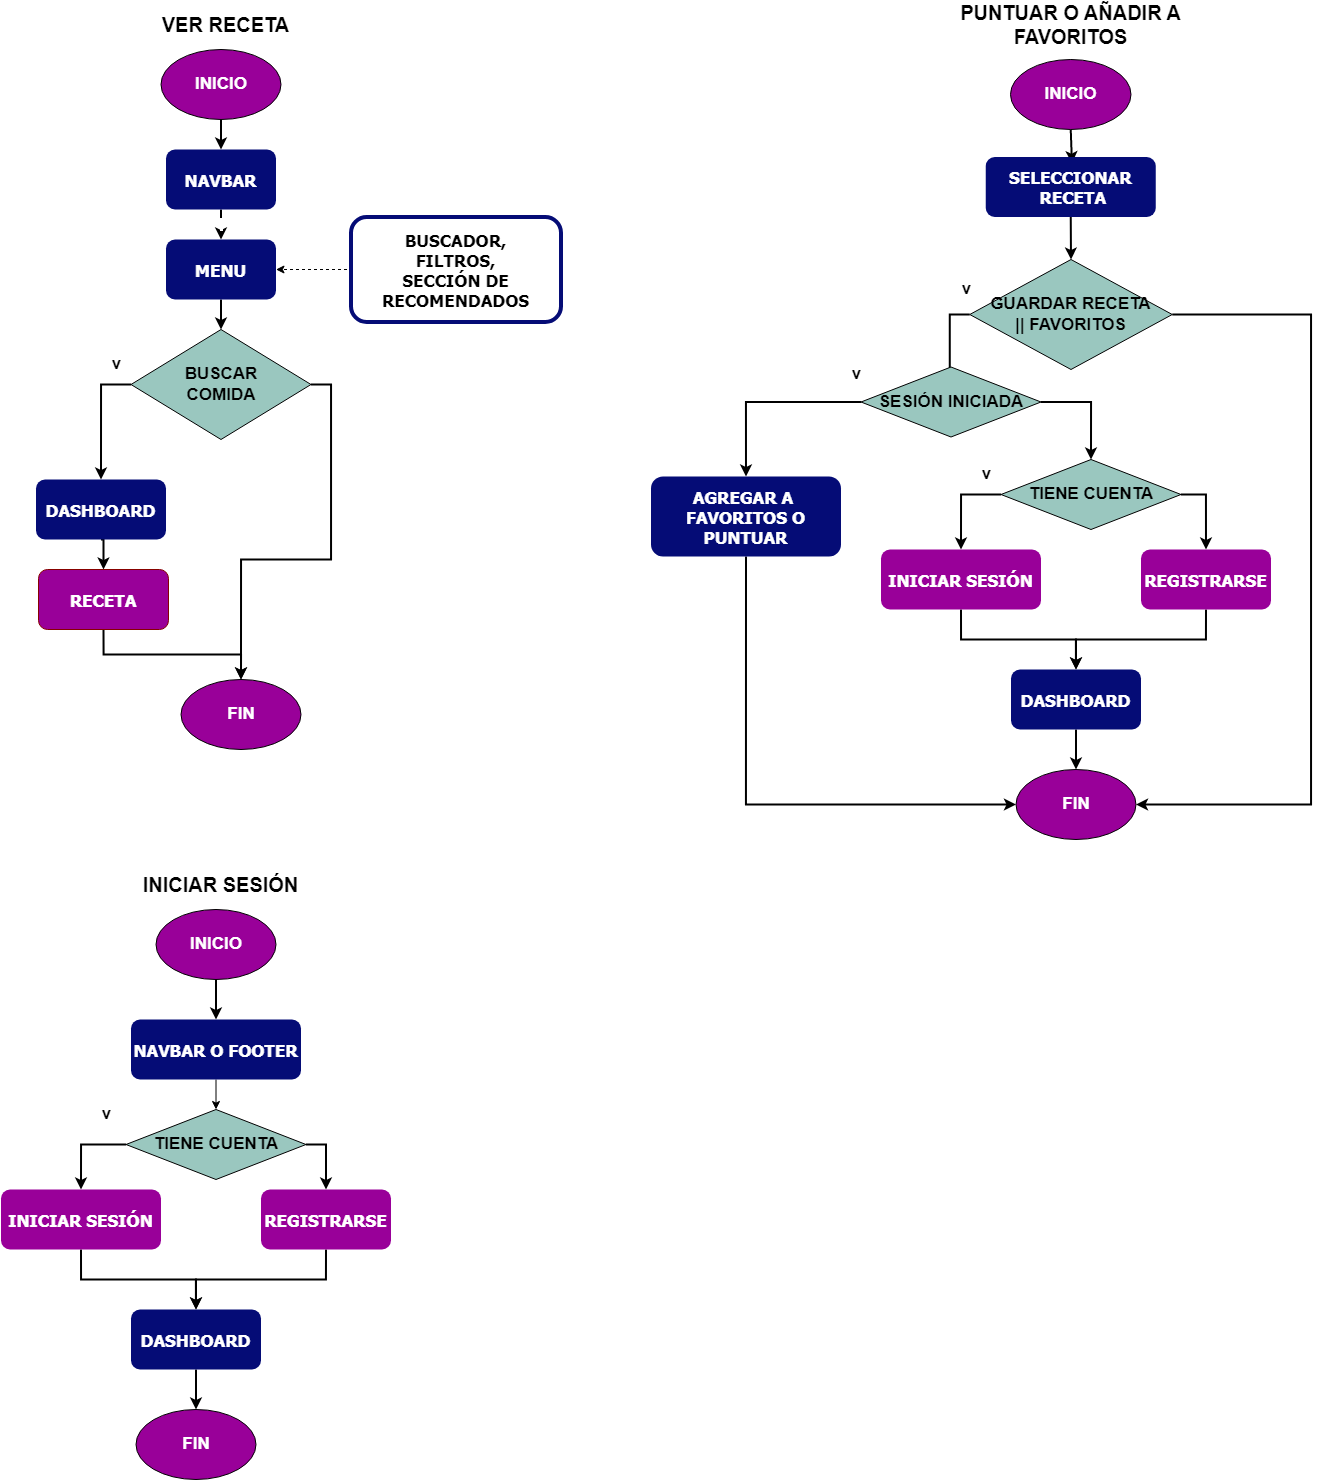

The diagram above was exported from draw.io. Its source (the exported page's mxGraphModel, read from the mxfile embedded in the PNG):
<mxGraphModel dx="3116.5" dy="1013" grid="1" gridSize="10" guides="1" tooltips="1" connect="1" arrows="1" fold="1" page="1" pageScale="1.5" pageWidth="827" pageHeight="1169" background="none" math="0" shadow="0">
  <root>
    <mxCell id="0" />
    <mxCell id="1" parent="0" />
    <mxCell id="6CKovhyk9KVXwrnFC-rc-129" value="&amp;nbsp;" style="edgeStyle=orthogonalEdgeStyle;rounded=0;orthogonalLoop=1;jettySize=auto;html=1;exitX=0.5;exitY=1;exitDx=0;exitDy=0;strokeWidth=2;" edge="1" parent="1" source="2" target="6CKovhyk9KVXwrnFC-rc-125">
      <mxGeometry relative="1" as="geometry" />
    </mxCell>
    <mxCell id="2" value="NAVBAR" style="rounded=1;fillColor=#050c76;gradientColor=none;strokeColor=none;fontColor=#FFFFFF;fontStyle=1;fontFamily=Tahoma;fontSize=17;strokeWidth=2;" parent="1" vertex="1">
      <mxGeometry x="145" y="150" width="110" height="60" as="geometry" />
    </mxCell>
    <mxCell id="6CKovhyk9KVXwrnFC-rc-128" style="edgeStyle=orthogonalEdgeStyle;rounded=0;orthogonalLoop=1;jettySize=auto;html=1;exitX=0.5;exitY=1;exitDx=0;exitDy=0;entryX=0.5;entryY=0;entryDx=0;entryDy=0;strokeWidth=2;" edge="1" parent="1" source="6CKovhyk9KVXwrnFC-rc-124" target="2">
      <mxGeometry relative="1" as="geometry" />
    </mxCell>
    <mxCell id="6CKovhyk9KVXwrnFC-rc-124" value="INICIO" style="ellipse;whiteSpace=wrap;html=1;fillColor=#990099;fontColor=#ffffff;fontSize=17;fontStyle=1" vertex="1" parent="1">
      <mxGeometry x="140" y="50" width="120" height="70" as="geometry" />
    </mxCell>
    <mxCell id="6CKovhyk9KVXwrnFC-rc-130" style="edgeStyle=orthogonalEdgeStyle;rounded=0;orthogonalLoop=1;jettySize=auto;html=1;exitX=0.5;exitY=1;exitDx=0;exitDy=0;entryX=0.5;entryY=0;entryDx=0;entryDy=0;strokeWidth=2;" edge="1" parent="1" source="6CKovhyk9KVXwrnFC-rc-125" target="6CKovhyk9KVXwrnFC-rc-127">
      <mxGeometry relative="1" as="geometry" />
    </mxCell>
    <mxCell id="6CKovhyk9KVXwrnFC-rc-125" value="MENU" style="rounded=1;fillColor=#050c76;gradientColor=none;strokeColor=none;fontColor=#FFFFFF;fontStyle=1;fontFamily=Tahoma;fontSize=17;" vertex="1" parent="1">
      <mxGeometry x="145" y="240" width="110" height="60" as="geometry" />
    </mxCell>
    <mxCell id="6CKovhyk9KVXwrnFC-rc-137" style="edgeStyle=orthogonalEdgeStyle;rounded=0;orthogonalLoop=1;jettySize=auto;html=1;exitX=0.5;exitY=1;exitDx=0;exitDy=0;strokeWidth=2;entryX=0.5;entryY=0;entryDx=0;entryDy=0;" edge="1" parent="1" source="6CKovhyk9KVXwrnFC-rc-126" target="6CKovhyk9KVXwrnFC-rc-206">
      <mxGeometry relative="1" as="geometry" />
    </mxCell>
    <mxCell id="6CKovhyk9KVXwrnFC-rc-126" value="DASHBOARD" style="rounded=1;fillColor=#050c76;gradientColor=none;strokeColor=none;fontColor=#FFFFFF;fontStyle=1;fontFamily=Tahoma;fontSize=17;" vertex="1" parent="1">
      <mxGeometry x="15" y="480" width="130" height="60" as="geometry" />
    </mxCell>
    <mxCell id="6CKovhyk9KVXwrnFC-rc-133" style="edgeStyle=orthogonalEdgeStyle;rounded=0;orthogonalLoop=1;jettySize=auto;html=1;exitX=0;exitY=0.5;exitDx=0;exitDy=0;entryX=0.5;entryY=0;entryDx=0;entryDy=0;strokeWidth=2;" edge="1" parent="1" source="6CKovhyk9KVXwrnFC-rc-127" target="6CKovhyk9KVXwrnFC-rc-126">
      <mxGeometry relative="1" as="geometry" />
    </mxCell>
    <mxCell id="6CKovhyk9KVXwrnFC-rc-159" style="edgeStyle=orthogonalEdgeStyle;rounded=0;orthogonalLoop=1;jettySize=auto;html=1;exitX=1;exitY=0.5;exitDx=0;exitDy=0;entryX=0.5;entryY=0;entryDx=0;entryDy=0;strokeWidth=2;" edge="1" parent="1" source="6CKovhyk9KVXwrnFC-rc-127" target="6CKovhyk9KVXwrnFC-rc-156">
      <mxGeometry relative="1" as="geometry" />
    </mxCell>
    <mxCell id="6CKovhyk9KVXwrnFC-rc-127" value="BUSCAR &lt;br&gt;COMIDA" style="rhombus;whiteSpace=wrap;html=1;fillColor=#9AC7BF;fontColor=#000000;fontStyle=1;fontSize=17;" vertex="1" parent="1">
      <mxGeometry x="110" y="330" width="180" height="110" as="geometry" />
    </mxCell>
    <mxCell id="6CKovhyk9KVXwrnFC-rc-224" style="edgeStyle=orthogonalEdgeStyle;rounded=0;orthogonalLoop=1;jettySize=auto;html=1;exitX=1;exitY=0.5;exitDx=0;exitDy=0;entryX=1;entryY=0.5;entryDx=0;entryDy=0;strokeWidth=2;" edge="1" parent="1" source="6CKovhyk9KVXwrnFC-rc-136" target="6CKovhyk9KVXwrnFC-rc-221">
      <mxGeometry relative="1" as="geometry">
        <Array as="points">
          <mxPoint x="1290" y="315" />
          <mxPoint x="1290" y="805" />
        </Array>
      </mxGeometry>
    </mxCell>
    <mxCell id="6CKovhyk9KVXwrnFC-rc-136" value="GUARDAR RECETA&lt;br&gt;&amp;nbsp;|| FAVORITOS&amp;nbsp;" style="rhombus;whiteSpace=wrap;html=1;fillColor=#9AC7BF;fontColor=#000000;fontStyle=1;fontSize=17;" vertex="1" parent="1">
      <mxGeometry x="948.75" y="260" width="202.5" height="110" as="geometry" />
    </mxCell>
    <mxCell id="6CKovhyk9KVXwrnFC-rc-223" style="edgeStyle=orthogonalEdgeStyle;rounded=0;orthogonalLoop=1;jettySize=auto;html=1;exitX=0.5;exitY=1;exitDx=0;exitDy=0;entryX=0.5;entryY=0;entryDx=0;entryDy=0;strokeWidth=2;" edge="1" parent="1" source="6CKovhyk9KVXwrnFC-rc-138" target="6CKovhyk9KVXwrnFC-rc-221">
      <mxGeometry relative="1" as="geometry" />
    </mxCell>
    <mxCell id="6CKovhyk9KVXwrnFC-rc-138" value="DASHBOARD" style="rounded=1;fillColor=#050c76;gradientColor=none;strokeColor=none;fontColor=#FFFFFF;fontStyle=1;fontFamily=Tahoma;fontSize=17;" vertex="1" parent="1">
      <mxGeometry x="990" y="670" width="130" height="60" as="geometry" />
    </mxCell>
    <mxCell id="6CKovhyk9KVXwrnFC-rc-143" style="edgeStyle=orthogonalEdgeStyle;rounded=0;orthogonalLoop=1;jettySize=auto;html=1;exitX=0.5;exitY=1;exitDx=0;exitDy=0;strokeWidth=2;" edge="1" parent="1" source="6CKovhyk9KVXwrnFC-rc-139" target="6CKovhyk9KVXwrnFC-rc-138">
      <mxGeometry relative="1" as="geometry" />
    </mxCell>
    <mxCell id="6CKovhyk9KVXwrnFC-rc-139" value="REGISTRARSE" style="rounded=1;fillColor=#990099;gradientColor=none;strokeColor=none;fontColor=#FFFFFF;fontStyle=1;fontFamily=Tahoma;fontSize=17;" vertex="1" parent="1">
      <mxGeometry x="1120" y="550" width="130" height="60" as="geometry" />
    </mxCell>
    <mxCell id="6CKovhyk9KVXwrnFC-rc-149" style="edgeStyle=orthogonalEdgeStyle;rounded=0;orthogonalLoop=1;jettySize=auto;html=1;exitX=1;exitY=0.5;exitDx=0;exitDy=0;entryX=0.5;entryY=0;entryDx=0;entryDy=0;strokeWidth=2;" edge="1" parent="1" source="6CKovhyk9KVXwrnFC-rc-144" target="6CKovhyk9KVXwrnFC-rc-139">
      <mxGeometry relative="1" as="geometry" />
    </mxCell>
    <mxCell id="6CKovhyk9KVXwrnFC-rc-154" style="edgeStyle=orthogonalEdgeStyle;rounded=0;orthogonalLoop=1;jettySize=auto;html=1;exitX=0;exitY=0.5;exitDx=0;exitDy=0;entryX=0.5;entryY=0;entryDx=0;entryDy=0;strokeWidth=2;" edge="1" parent="1" source="6CKovhyk9KVXwrnFC-rc-144" target="6CKovhyk9KVXwrnFC-rc-152">
      <mxGeometry relative="1" as="geometry" />
    </mxCell>
    <mxCell id="6CKovhyk9KVXwrnFC-rc-144" value="TIENE CUENTA" style="rhombus;whiteSpace=wrap;html=1;fillColor=#9AC7BF;fontColor=#000000;fontStyle=1;fontSize=17;" vertex="1" parent="1">
      <mxGeometry x="980" y="460" width="180" height="70" as="geometry" />
    </mxCell>
    <mxCell id="6CKovhyk9KVXwrnFC-rc-150" value="&lt;font style=&quot;font-size: 17px;&quot;&gt;&lt;b style=&quot;font-size: 17px;&quot;&gt;v&lt;/b&gt;&lt;/font&gt;" style="text;html=1;align=center;verticalAlign=middle;resizable=0;points=[];autosize=1;strokeColor=none;fillColor=none;fontSize=17;" vertex="1" parent="1">
      <mxGeometry x="80" y="350" width="30" height="30" as="geometry" />
    </mxCell>
    <mxCell id="6CKovhyk9KVXwrnFC-rc-151" value="&lt;font style=&quot;font-size: 17px;&quot;&gt;&lt;b style=&quot;font-size: 17px;&quot;&gt;v&lt;/b&gt;&lt;/font&gt;" style="text;html=1;align=center;verticalAlign=middle;resizable=0;points=[];autosize=1;strokeColor=none;fillColor=none;fontSize=17;" vertex="1" parent="1">
      <mxGeometry x="930" y="275" width="30" height="30" as="geometry" />
    </mxCell>
    <mxCell id="6CKovhyk9KVXwrnFC-rc-155" style="edgeStyle=orthogonalEdgeStyle;rounded=0;orthogonalLoop=1;jettySize=auto;html=1;exitX=0.5;exitY=1;exitDx=0;exitDy=0;entryX=0.5;entryY=0;entryDx=0;entryDy=0;strokeWidth=2;" edge="1" parent="1" source="6CKovhyk9KVXwrnFC-rc-152" target="6CKovhyk9KVXwrnFC-rc-138">
      <mxGeometry relative="1" as="geometry" />
    </mxCell>
    <mxCell id="6CKovhyk9KVXwrnFC-rc-152" value="INICIAR SESIÓN" style="rounded=1;fillColor=#990099;gradientColor=none;strokeColor=none;fontColor=#FFFFFF;fontStyle=1;fontFamily=Tahoma;fontSize=17;" vertex="1" parent="1">
      <mxGeometry x="860" y="550" width="160" height="60" as="geometry" />
    </mxCell>
    <mxCell id="6CKovhyk9KVXwrnFC-rc-156" value="FIN" style="ellipse;whiteSpace=wrap;html=1;fillColor=#990099;fontColor=#ffffff;fontSize=17;fontStyle=1" vertex="1" parent="1">
      <mxGeometry x="160" y="680" width="120" height="70" as="geometry" />
    </mxCell>
    <mxCell id="6CKovhyk9KVXwrnFC-rc-162" style="edgeStyle=orthogonalEdgeStyle;rounded=0;orthogonalLoop=1;jettySize=auto;html=1;exitX=0.5;exitY=1;exitDx=0;exitDy=0;entryX=0.507;entryY=0.103;entryDx=0;entryDy=0;strokeWidth=2;entryPerimeter=0;" edge="1" parent="1" source="6CKovhyk9KVXwrnFC-rc-163" target="6CKovhyk9KVXwrnFC-rc-219">
      <mxGeometry relative="1" as="geometry">
        <mxPoint x="1052.63" y="165.61000000000013" as="targetPoint" />
      </mxGeometry>
    </mxCell>
    <mxCell id="6CKovhyk9KVXwrnFC-rc-163" value="INICIO" style="ellipse;whiteSpace=wrap;html=1;fillColor=#990099;fontColor=#ffffff;fontSize=17;fontStyle=1" vertex="1" parent="1">
      <mxGeometry x="989.5" y="60" width="120.5" height="70" as="geometry" />
    </mxCell>
    <mxCell id="6CKovhyk9KVXwrnFC-rc-190" style="edgeStyle=orthogonalEdgeStyle;rounded=0;orthogonalLoop=1;jettySize=auto;html=1;exitX=0;exitY=0.5;exitDx=0;exitDy=0;entryX=1;entryY=0.5;entryDx=0;entryDy=0;dashed=1;" edge="1" parent="1" source="6CKovhyk9KVXwrnFC-rc-186" target="6CKovhyk9KVXwrnFC-rc-125">
      <mxGeometry relative="1" as="geometry" />
    </mxCell>
    <mxCell id="6CKovhyk9KVXwrnFC-rc-186" value="BUSCADOR, &#10;FILTROS, &#10;SECCIÓN DE &#10;RECOMENDADOS" style="rounded=1;fillColor=none;gradientColor=none;strokeColor=#050c76;fontColor=#000000;fontStyle=1;fontFamily=Tahoma;fontSize=17;labelBorderColor=none;perimeterSpacing=4;strokeWidth=4;" vertex="1" parent="1">
      <mxGeometry x="330" y="217.5" width="210" height="105" as="geometry" />
    </mxCell>
    <mxCell id="6CKovhyk9KVXwrnFC-rc-191" value="VER RECETA" style="text;html=1;strokeColor=none;fillColor=none;align=center;verticalAlign=middle;whiteSpace=wrap;rounded=0;fontSize=20;fontStyle=1" vertex="1" parent="1">
      <mxGeometry x="17.5" y="10" width="375" height="30" as="geometry" />
    </mxCell>
    <mxCell id="6CKovhyk9KVXwrnFC-rc-192" value="PUNTUAR O AÑADIR A FAVORITOS" style="text;html=1;strokeColor=none;fillColor=none;align=center;verticalAlign=middle;whiteSpace=wrap;rounded=0;fontSize=20;fontStyle=1" vertex="1" parent="1">
      <mxGeometry x="914.75" y="10" width="270.5" height="30" as="geometry" />
    </mxCell>
    <mxCell id="6CKovhyk9KVXwrnFC-rc-205" value="&lt;font style=&quot;font-size: 17px;&quot;&gt;&lt;b style=&quot;font-size: 17px;&quot;&gt;v&lt;/b&gt;&lt;/font&gt;" style="text;html=1;align=center;verticalAlign=middle;resizable=0;points=[];autosize=1;strokeColor=none;fillColor=none;fontSize=17;" vertex="1" parent="1">
      <mxGeometry x="950" y="460" width="30" height="30" as="geometry" />
    </mxCell>
    <mxCell id="6CKovhyk9KVXwrnFC-rc-217" style="edgeStyle=orthogonalEdgeStyle;rounded=0;orthogonalLoop=1;jettySize=auto;html=1;exitX=0.5;exitY=1;exitDx=0;exitDy=0;entryX=0.5;entryY=0;entryDx=0;entryDy=0;strokeWidth=2;" edge="1" parent="1" source="6CKovhyk9KVXwrnFC-rc-206" target="6CKovhyk9KVXwrnFC-rc-156">
      <mxGeometry relative="1" as="geometry" />
    </mxCell>
    <mxCell id="6CKovhyk9KVXwrnFC-rc-206" value="RECETA" style="rounded=1;fillColor=#990099;gradientColor=none;strokeColor=#870000;fontColor=#FFFFFF;fontStyle=1;fontFamily=Tahoma;fontSize=17;" vertex="1" parent="1">
      <mxGeometry x="17.5" y="570" width="130" height="60" as="geometry" />
    </mxCell>
    <mxCell id="6CKovhyk9KVXwrnFC-rc-212" value="" style="edgeStyle=orthogonalEdgeStyle;rounded=0;orthogonalLoop=1;jettySize=auto;html=1;exitX=0;exitY=0.5;exitDx=0;exitDy=0;strokeWidth=2;" edge="1" parent="1" source="6CKovhyk9KVXwrnFC-rc-136" target="6CKovhyk9KVXwrnFC-rc-211">
      <mxGeometry relative="1" as="geometry">
        <mxPoint x="949" y="315" as="sourcePoint" />
        <mxPoint x="929" y="500" as="targetPoint" />
        <Array as="points" />
      </mxGeometry>
    </mxCell>
    <mxCell id="6CKovhyk9KVXwrnFC-rc-214" style="edgeStyle=orthogonalEdgeStyle;rounded=0;orthogonalLoop=1;jettySize=auto;html=1;exitX=0;exitY=0.5;exitDx=0;exitDy=0;entryX=0.5;entryY=0;entryDx=0;entryDy=0;strokeWidth=2;" edge="1" parent="1" source="6CKovhyk9KVXwrnFC-rc-211" target="6CKovhyk9KVXwrnFC-rc-213">
      <mxGeometry relative="1" as="geometry" />
    </mxCell>
    <mxCell id="6CKovhyk9KVXwrnFC-rc-215" style="edgeStyle=orthogonalEdgeStyle;rounded=0;orthogonalLoop=1;jettySize=auto;html=1;exitX=1;exitY=0.5;exitDx=0;exitDy=0;entryX=0.5;entryY=0;entryDx=0;entryDy=0;strokeWidth=2;" edge="1" parent="1" source="6CKovhyk9KVXwrnFC-rc-211" target="6CKovhyk9KVXwrnFC-rc-144">
      <mxGeometry relative="1" as="geometry" />
    </mxCell>
    <mxCell id="6CKovhyk9KVXwrnFC-rc-211" value="SESIÓN INICIADA" style="rhombus;whiteSpace=wrap;html=1;fillColor=#9AC7BF;fontColor=#000000;fontStyle=1;fontSize=17;" vertex="1" parent="1">
      <mxGeometry x="840" y="367.5" width="180" height="70" as="geometry" />
    </mxCell>
    <mxCell id="6CKovhyk9KVXwrnFC-rc-222" style="edgeStyle=orthogonalEdgeStyle;rounded=0;orthogonalLoop=1;jettySize=auto;html=1;exitX=0.5;exitY=1;exitDx=0;exitDy=0;entryX=0;entryY=0.5;entryDx=0;entryDy=0;strokeWidth=2;" edge="1" parent="1" source="6CKovhyk9KVXwrnFC-rc-213" target="6CKovhyk9KVXwrnFC-rc-221">
      <mxGeometry relative="1" as="geometry" />
    </mxCell>
    <mxCell id="6CKovhyk9KVXwrnFC-rc-213" value="AGREGAR A &#10;FAVORITOS O&#10;PUNTUAR" style="rounded=1;fillColor=#050c76;gradientColor=none;strokeColor=none;fontColor=#FFFFFF;fontStyle=1;fontFamily=Tahoma;fontSize=17;" vertex="1" parent="1">
      <mxGeometry x="630" y="477" width="190" height="80" as="geometry" />
    </mxCell>
    <mxCell id="6CKovhyk9KVXwrnFC-rc-216" value="&lt;font style=&quot;font-size: 17px;&quot;&gt;&lt;b style=&quot;font-size: 17px;&quot;&gt;v&lt;/b&gt;&lt;/font&gt;" style="text;html=1;align=center;verticalAlign=middle;resizable=0;points=[];autosize=1;strokeColor=none;fillColor=none;fontSize=17;" vertex="1" parent="1">
      <mxGeometry x="820" y="360" width="30" height="30" as="geometry" />
    </mxCell>
    <mxCell id="6CKovhyk9KVXwrnFC-rc-220" style="edgeStyle=orthogonalEdgeStyle;rounded=0;orthogonalLoop=1;jettySize=auto;html=1;exitX=0.5;exitY=1;exitDx=0;exitDy=0;entryX=0.5;entryY=0;entryDx=0;entryDy=0;strokeWidth=2;" edge="1" parent="1" source="6CKovhyk9KVXwrnFC-rc-219" target="6CKovhyk9KVXwrnFC-rc-136">
      <mxGeometry relative="1" as="geometry">
        <mxPoint x="1049.9565217391305" y="270" as="targetPoint" />
      </mxGeometry>
    </mxCell>
    <mxCell id="6CKovhyk9KVXwrnFC-rc-219" value="SELECCIONAR&#10; RECETA" style="rounded=1;fillColor=#050c76;gradientColor=none;strokeColor=none;fontColor=#FFFFFF;fontStyle=1;fontFamily=Tahoma;fontSize=17;strokeWidth=2;" vertex="1" parent="1">
      <mxGeometry x="964.75" y="157.5" width="170" height="60" as="geometry" />
    </mxCell>
    <mxCell id="6CKovhyk9KVXwrnFC-rc-221" value="FIN" style="ellipse;whiteSpace=wrap;html=1;fillColor=#990099;fontColor=#ffffff;fontSize=17;fontStyle=1" vertex="1" parent="1">
      <mxGeometry x="995" y="770" width="120" height="70" as="geometry" />
    </mxCell>
    <mxCell id="6CKovhyk9KVXwrnFC-rc-241" style="edgeStyle=orthogonalEdgeStyle;rounded=0;orthogonalLoop=1;jettySize=auto;html=1;exitX=0.5;exitY=1;exitDx=0;exitDy=0;entryX=0.5;entryY=0;entryDx=0;entryDy=0;strokeWidth=2;" edge="1" parent="1" source="6CKovhyk9KVXwrnFC-rc-226" target="6CKovhyk9KVXwrnFC-rc-240">
      <mxGeometry relative="1" as="geometry" />
    </mxCell>
    <mxCell id="6CKovhyk9KVXwrnFC-rc-226" value="INICIO" style="ellipse;whiteSpace=wrap;html=1;fillColor=#990099;fontColor=#ffffff;fontSize=17;fontStyle=1" vertex="1" parent="1">
      <mxGeometry x="135" y="910" width="120" height="70" as="geometry" />
    </mxCell>
    <mxCell id="6CKovhyk9KVXwrnFC-rc-227" value="INICIAR SESIÓN" style="text;html=1;strokeColor=none;fillColor=none;align=center;verticalAlign=middle;whiteSpace=wrap;rounded=0;fontSize=20;fontStyle=1" vertex="1" parent="1">
      <mxGeometry x="12.5" y="870" width="375" height="30" as="geometry" />
    </mxCell>
    <mxCell id="6CKovhyk9KVXwrnFC-rc-228" style="edgeStyle=orthogonalEdgeStyle;rounded=0;orthogonalLoop=1;jettySize=auto;html=1;exitX=0.5;exitY=1;exitDx=0;exitDy=0;entryX=0.5;entryY=0;entryDx=0;entryDy=0;strokeWidth=2;" edge="1" parent="1" source="6CKovhyk9KVXwrnFC-rc-229" target="6CKovhyk9KVXwrnFC-rc-238">
      <mxGeometry relative="1" as="geometry" />
    </mxCell>
    <mxCell id="6CKovhyk9KVXwrnFC-rc-229" value="DASHBOARD" style="rounded=1;fillColor=#050c76;gradientColor=none;strokeColor=none;fontColor=#FFFFFF;fontStyle=1;fontFamily=Tahoma;fontSize=17;" vertex="1" parent="1">
      <mxGeometry x="110" y="1310" width="130" height="60" as="geometry" />
    </mxCell>
    <mxCell id="6CKovhyk9KVXwrnFC-rc-230" style="edgeStyle=orthogonalEdgeStyle;rounded=0;orthogonalLoop=1;jettySize=auto;html=1;exitX=0.5;exitY=1;exitDx=0;exitDy=0;strokeWidth=2;" edge="1" parent="1" source="6CKovhyk9KVXwrnFC-rc-231" target="6CKovhyk9KVXwrnFC-rc-229">
      <mxGeometry relative="1" as="geometry" />
    </mxCell>
    <mxCell id="6CKovhyk9KVXwrnFC-rc-231" value="REGISTRARSE" style="rounded=1;fillColor=#990099;gradientColor=none;strokeColor=none;fontColor=#FFFFFF;fontStyle=1;fontFamily=Tahoma;fontSize=17;" vertex="1" parent="1">
      <mxGeometry x="240" y="1190" width="130" height="60" as="geometry" />
    </mxCell>
    <mxCell id="6CKovhyk9KVXwrnFC-rc-232" style="edgeStyle=orthogonalEdgeStyle;rounded=0;orthogonalLoop=1;jettySize=auto;html=1;exitX=1;exitY=0.5;exitDx=0;exitDy=0;entryX=0.5;entryY=0;entryDx=0;entryDy=0;strokeWidth=2;" edge="1" parent="1" source="6CKovhyk9KVXwrnFC-rc-234" target="6CKovhyk9KVXwrnFC-rc-231">
      <mxGeometry relative="1" as="geometry" />
    </mxCell>
    <mxCell id="6CKovhyk9KVXwrnFC-rc-233" style="edgeStyle=orthogonalEdgeStyle;rounded=0;orthogonalLoop=1;jettySize=auto;html=1;exitX=0;exitY=0.5;exitDx=0;exitDy=0;entryX=0.5;entryY=0;entryDx=0;entryDy=0;strokeWidth=2;" edge="1" parent="1" source="6CKovhyk9KVXwrnFC-rc-234" target="6CKovhyk9KVXwrnFC-rc-236">
      <mxGeometry relative="1" as="geometry" />
    </mxCell>
    <mxCell id="6CKovhyk9KVXwrnFC-rc-234" value="TIENE CUENTA" style="rhombus;whiteSpace=wrap;html=1;fillColor=#9AC7BF;fontColor=#000000;fontStyle=1;fontSize=17;" vertex="1" parent="1">
      <mxGeometry x="105" y="1110" width="180" height="70" as="geometry" />
    </mxCell>
    <mxCell id="6CKovhyk9KVXwrnFC-rc-235" style="edgeStyle=orthogonalEdgeStyle;rounded=0;orthogonalLoop=1;jettySize=auto;html=1;exitX=0.5;exitY=1;exitDx=0;exitDy=0;entryX=0.5;entryY=0;entryDx=0;entryDy=0;strokeWidth=2;" edge="1" parent="1" source="6CKovhyk9KVXwrnFC-rc-236" target="6CKovhyk9KVXwrnFC-rc-229">
      <mxGeometry relative="1" as="geometry" />
    </mxCell>
    <mxCell id="6CKovhyk9KVXwrnFC-rc-236" value="INICIAR SESIÓN" style="rounded=1;fillColor=#990099;gradientColor=none;strokeColor=none;fontColor=#FFFFFF;fontStyle=1;fontFamily=Tahoma;fontSize=17;" vertex="1" parent="1">
      <mxGeometry x="-20" y="1190" width="160" height="60" as="geometry" />
    </mxCell>
    <mxCell id="6CKovhyk9KVXwrnFC-rc-237" value="&lt;font style=&quot;font-size: 17px;&quot;&gt;&lt;b style=&quot;font-size: 17px;&quot;&gt;v&lt;/b&gt;&lt;/font&gt;" style="text;html=1;align=center;verticalAlign=middle;resizable=0;points=[];autosize=1;strokeColor=none;fillColor=none;fontSize=17;" vertex="1" parent="1">
      <mxGeometry x="70" y="1100" width="30" height="30" as="geometry" />
    </mxCell>
    <mxCell id="6CKovhyk9KVXwrnFC-rc-238" value="FIN" style="ellipse;whiteSpace=wrap;html=1;fillColor=#990099;fontColor=#ffffff;fontSize=17;fontStyle=1" vertex="1" parent="1">
      <mxGeometry x="115" y="1410" width="120" height="70" as="geometry" />
    </mxCell>
    <mxCell id="6CKovhyk9KVXwrnFC-rc-242" style="edgeStyle=orthogonalEdgeStyle;rounded=0;orthogonalLoop=1;jettySize=auto;html=1;exitX=0.5;exitY=1;exitDx=0;exitDy=0;entryX=0.5;entryY=0;entryDx=0;entryDy=0;" edge="1" parent="1" source="6CKovhyk9KVXwrnFC-rc-240" target="6CKovhyk9KVXwrnFC-rc-234">
      <mxGeometry relative="1" as="geometry" />
    </mxCell>
    <mxCell id="6CKovhyk9KVXwrnFC-rc-240" value="NAVBAR O FOOTER" style="rounded=1;fillColor=#050c76;gradientColor=none;strokeColor=none;fontColor=#FFFFFF;fontStyle=1;fontFamily=Tahoma;fontSize=17;" vertex="1" parent="1">
      <mxGeometry x="110" y="1020" width="170" height="60" as="geometry" />
    </mxCell>
  </root>
</mxGraphModel>